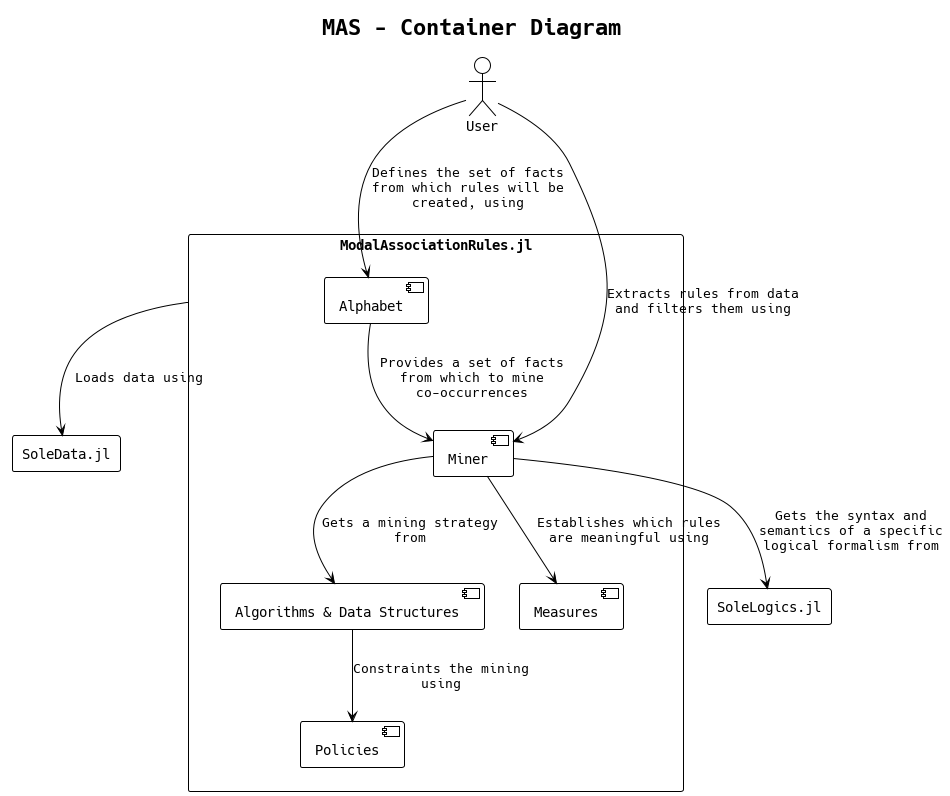

The diagram above was rendered by PlantUML. Its source (embedded in the PNG):
@startuml mas-container-context-diagram
!theme mono
top to bottom direction

skinparam MaxMessageSize 200

title MAS - Container Diagram

actor "User" as user

rectangle "ModalAssociationRules.jl" as mas {
    component "Alphabet" as alphabet
    component "Miner" as miner
    component "Algorithms & Data Structures" as algorithms
    component "Policies" as policies
    component "Measures" as measures
}

rectangle "SoleLogics.jl" as solelogics
rectangle "SoleData.jl" as soledata

user --> alphabet : Defines the set of facts from which rules will be created, using
user --> miner : Extracts rules from data and filters them using

miner --> solelogics : Gets the syntax and semantics of a specific logical formalism from
mas --> soledata : Loads data using

alphabet --> miner : Provides a set of facts from which to mine co-occurrences

miner --> algorithms : Gets a mining strategy from
algorithms --> policies : Constraints the mining using

miner --> measures : Establishes which rules are meaningful using

@enduml